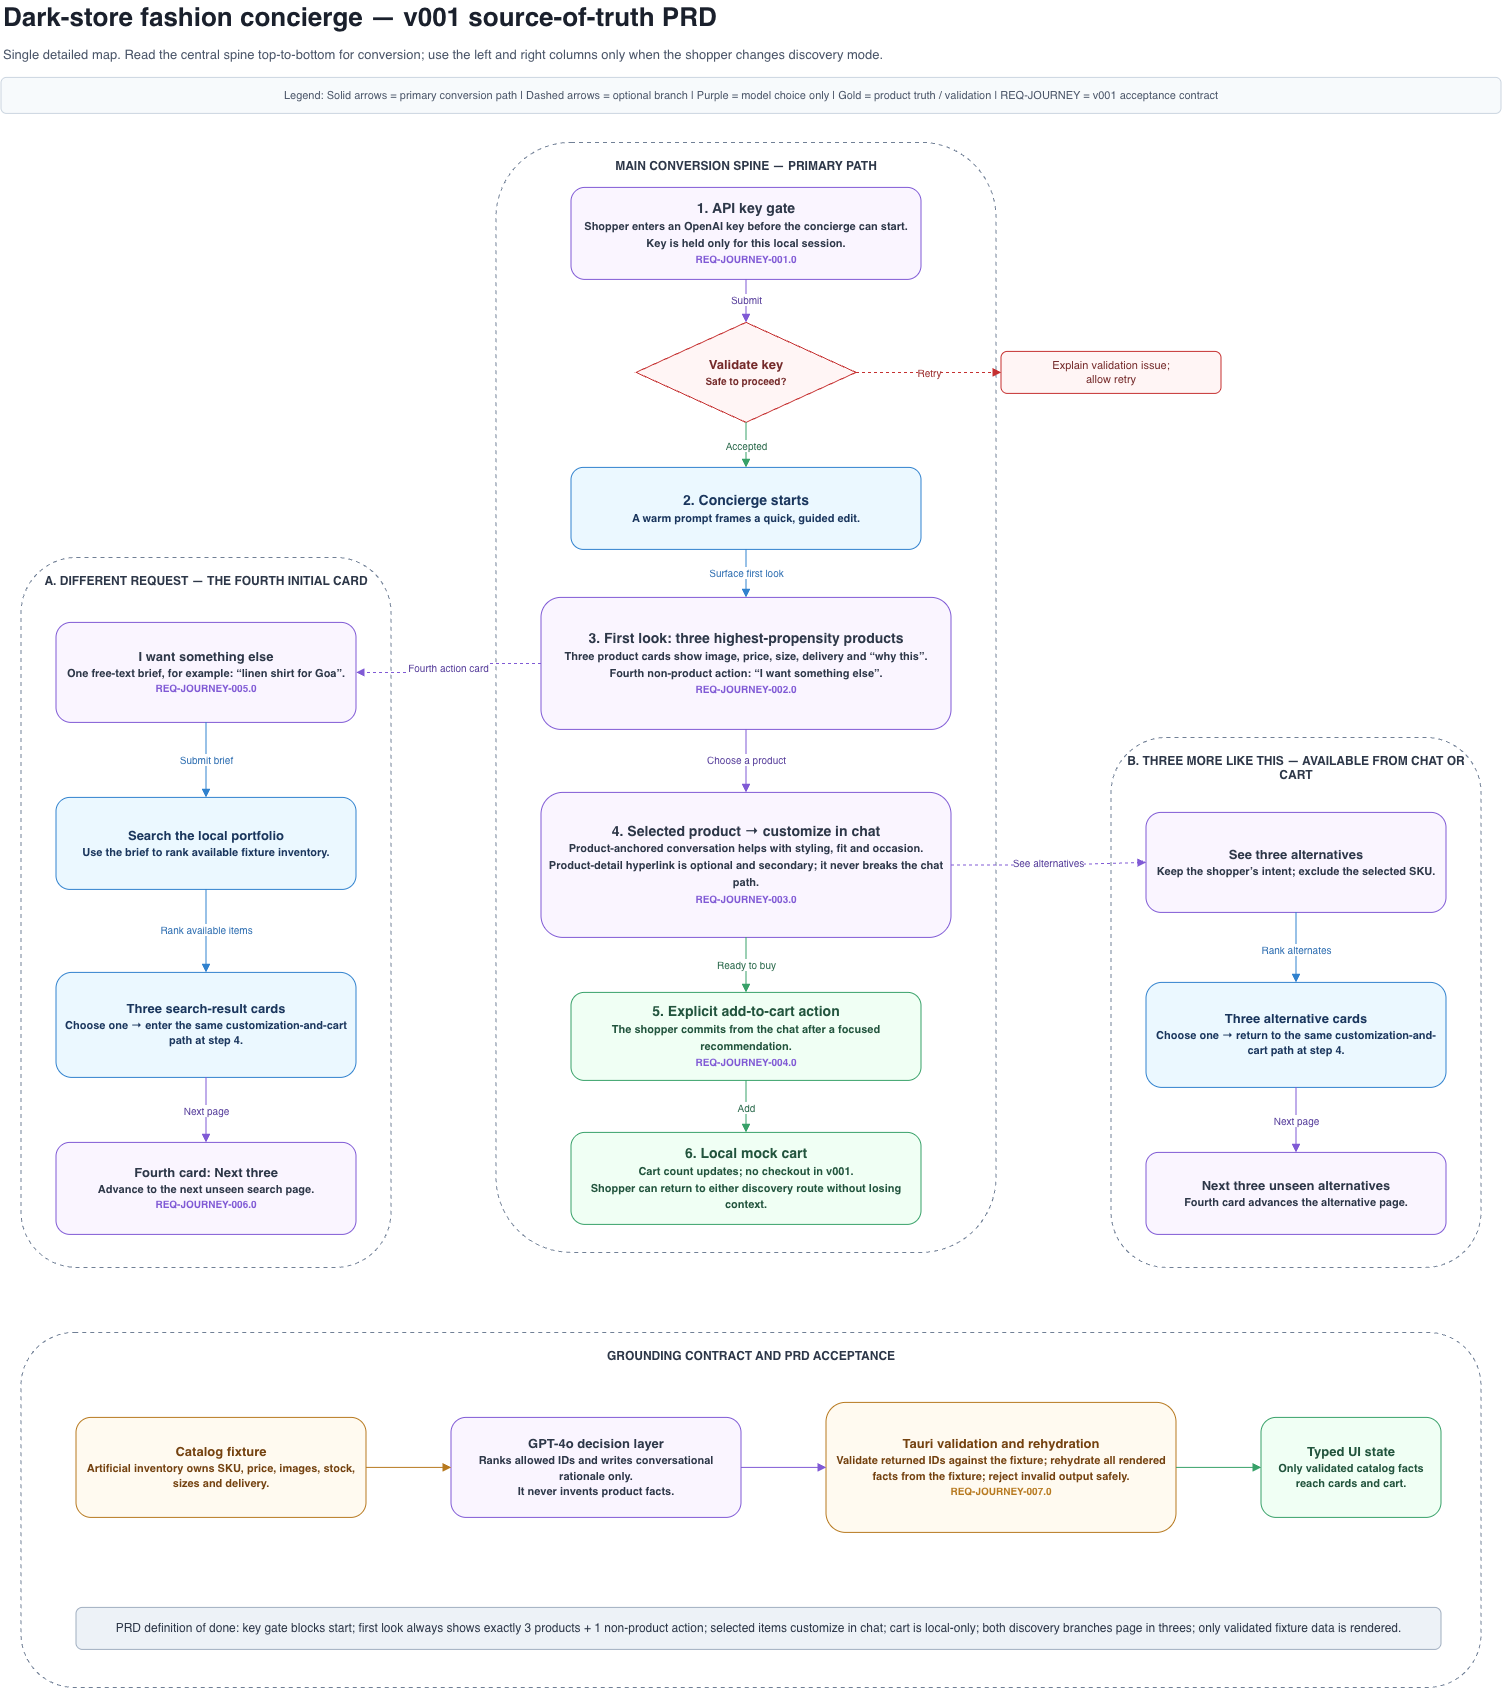

The diagram above was exported from draw.io. Its source (the exported page's mxGraphModel, read from the mxfile embedded in the PNG):
<mxGraphModel dx="2580" dy="1840" grid="1" gridSize="10" guides="1" tooltips="1" connect="1" arrows="1" fold="1" page="1" pageScale="1" pageWidth="1600" pageHeight="1900" math="0" shadow="0">
  <root>
    <mxCell id="0" />
    <mxCell id="1" parent="0" />
    <mxCell id="title" parent="1" style="text;html=1;align=left;verticalAlign=middle;fontSize=26;fontStyle=1;fontColor=#1A202C;whiteSpace=wrap;overflow=hidden;" value="Dark-store fashion concierge — v001 source-of-truth PRD" vertex="1">
      <mxGeometry height="35" width="1500" x="50" y="28" as="geometry" />
    </mxCell>
    <mxCell id="subtitle" parent="1" style="text;html=1;align=left;verticalAlign=middle;fontSize=13;fontColor=#4A5568;whiteSpace=wrap;overflow=hidden;" value="Single detailed map. Read the central spine top-to-bottom for conversion; use the left and right columns only when the shopper changes discovery mode." vertex="1">
      <mxGeometry height="24" width="1500" x="50" y="70" as="geometry" />
    </mxCell>
    <mxCell id="legend" parent="1" style="rounded=1;whiteSpace=wrap;html=1;fillColor=#F7FAFC;strokeColor=#CBD5E0;fontSize=11;fontColor=#4A5568;align=center;verticalAlign=middle;" value="Legend: Solid arrows = primary conversion path  |  Dashed arrows = optional branch  |  Purple = model choice only  |  Gold = product truth / validation  |  REQ-JOURNEY = v001 acceptance contract" vertex="1">
      <mxGeometry height="36" width="1500" x="50" y="105" as="geometry" />
    </mxCell>
    <mxCell id="mainZone" parent="1" style="rounded=1;whiteSpace=wrap;html=1;align=center;verticalAlign=top;spacingTop=10;fillColor=none;strokeColor=#718096;dashed=1;dashPattern=4 4;fontStyle=1;fontSize=12;fontColor=#2D3748;" value="MAIN CONVERSION SPINE — PRIMARY PATH" vertex="1">
      <mxGeometry height="1110" width="500" x="545" y="170" as="geometry" />
    </mxCell>
    <mxCell id="keyInput" parent="1" style="rounded=1;whiteSpace=wrap;html=1;fillColor=#FAF5FF;strokeColor=#805AD5;fontColor=#2D3748;fontSize=14;fontStyle=1;align=center;verticalAlign=middle;spacing=8;" value="1. API key gate&lt;br&gt;&lt;font style=&quot;font-size:11px&quot;&gt;Shopper enters an OpenAI key before the concierge can start.&lt;br&gt;Key is held only for this local session.&lt;/font&gt;&lt;br&gt;&lt;font style=&quot;font-size:10px;color:#805AD5&quot;&gt;REQ-JOURNEY-001.0&lt;/font&gt;" vertex="1">
      <mxGeometry height="92" width="350" x="620" y="215" as="geometry" />
    </mxCell>
    <mxCell id="validateKey" parent="1" style="shape=rhombus;whiteSpace=wrap;html=1;fillColor=#FFF5F5;strokeColor=#C53030;fontColor=#742A2A;fontSize=13;fontStyle=1;align=center;verticalAlign=middle;" value="Validate key&lt;br&gt;&lt;font style=&quot;font-size:10px&quot;&gt;Safe to proceed?&lt;/font&gt;" vertex="1">
      <mxGeometry height="100" width="220" x="685" y="350" as="geometry" />
    </mxCell>
    <mxCell id="keyRejected" parent="1" style="rounded=1;whiteSpace=wrap;html=1;fillColor=#FFF5F5;strokeColor=#C53030;fontColor=#742A2A;fontSize=11;align=center;verticalAlign=middle;" value="Explain validation issue;&lt;br&gt;allow retry" vertex="1">
      <mxGeometry height="42" width="220" x="1050" y="379" as="geometry" />
    </mxCell>
    <mxCell id="startConcierge" parent="1" style="rounded=1;whiteSpace=wrap;html=1;fillColor=#EBF8FF;strokeColor=#3182CE;fontColor=#1A365D;fontSize=14;fontStyle=1;align=center;verticalAlign=middle;spacing=8;" value="2. Concierge starts&lt;br&gt;&lt;font style=&quot;font-size:11px&quot;&gt;A warm prompt frames a quick, guided edit.&lt;/font&gt;" vertex="1">
      <mxGeometry height="82" width="350" x="620" y="495" as="geometry" />
    </mxCell>
    <mxCell id="topThree" parent="1" style="rounded=1;whiteSpace=wrap;html=1;fillColor=#FAF5FF;strokeColor=#805AD5;fontColor=#2D3748;fontSize=14;fontStyle=1;align=center;verticalAlign=middle;spacing=8;" value="3. First look: three highest-propensity products&lt;br&gt;&lt;font style=&quot;font-size:11px&quot;&gt;Three product cards show image, price, size, delivery and “why this”.&lt;br&gt;Fourth non-product action: “I want something else”.&lt;/font&gt;&lt;br&gt;&lt;font style=&quot;font-size:10px;color:#805AD5&quot;&gt;REQ-JOURNEY-002.0&lt;/font&gt;" vertex="1">
      <mxGeometry height="132" width="410" x="590" y="625" as="geometry" />
    </mxCell>
    <mxCell id="customChat" parent="1" style="rounded=1;whiteSpace=wrap;html=1;fillColor=#FAF5FF;strokeColor=#805AD5;fontColor=#2D3748;fontSize=14;fontStyle=1;align=center;verticalAlign=middle;spacing=8;" value="4. Selected product → customize in chat&lt;br&gt;&lt;font style=&quot;font-size:11px&quot;&gt;Product-anchored conversation helps with styling, fit and occasion.&lt;br&gt;Product-detail hyperlink is optional and secondary; it never breaks the chat path.&lt;/font&gt;&lt;br&gt;&lt;font style=&quot;font-size:10px;color:#805AD5&quot;&gt;REQ-JOURNEY-003.0&lt;/font&gt;" vertex="1">
      <mxGeometry height="145" width="410" x="590" y="820" as="geometry" />
    </mxCell>
    <mxCell id="addCart" parent="1" style="rounded=1;whiteSpace=wrap;html=1;fillColor=#F0FFF4;strokeColor=#38A169;fontColor=#22543D;fontSize=14;fontStyle=1;align=center;verticalAlign=middle;spacing=8;" value="5. Explicit add-to-cart action&lt;br&gt;&lt;font style=&quot;font-size:11px&quot;&gt;The shopper commits from the chat after a focused recommendation.&lt;/font&gt;&lt;br&gt;&lt;font style=&quot;font-size:10px;color:#805AD5&quot;&gt;REQ-JOURNEY-004.0&lt;/font&gt;" vertex="1">
      <mxGeometry height="88" width="350" x="620" y="1020" as="geometry" />
    </mxCell>
    <mxCell id="mockCart" parent="1" style="rounded=1;whiteSpace=wrap;html=1;fillColor=#F0FFF4;strokeColor=#38A169;fontColor=#22543D;fontSize=14;fontStyle=1;align=center;verticalAlign=middle;spacing=8;" value="6. Local mock cart&lt;br&gt;&lt;font style=&quot;font-size:11px&quot;&gt;Cart count updates; no checkout in v001.&lt;br&gt;Shopper can return to either discovery route without losing context.&lt;/font&gt;" vertex="1">
      <mxGeometry height="92" width="350" x="620" y="1160" as="geometry" />
    </mxCell>
    <mxCell id="differentZone" parent="1" style="rounded=1;whiteSpace=wrap;html=1;align=center;verticalAlign=top;spacingTop=10;fillColor=none;strokeColor=#718096;dashed=1;dashPattern=4 4;fontStyle=1;fontSize=12;fontColor=#2D3748;" value="A. DIFFERENT REQUEST — THE FOURTH INITIAL CARD" vertex="1">
      <mxGeometry height="710" width="370" x="70" y="585" as="geometry" />
    </mxCell>
    <mxCell id="otherBrief" parent="1" style="rounded=1;whiteSpace=wrap;html=1;fillColor=#FAF5FF;strokeColor=#805AD5;fontColor=#2D3748;fontSize=13;fontStyle=1;align=center;verticalAlign=middle;spacing=8;" value="I want something else&lt;br&gt;&lt;font style=&quot;font-size:11px&quot;&gt;One free-text brief, for example: “linen shirt for Goa”.&lt;/font&gt;&lt;br&gt;&lt;font style=&quot;font-size:10px;color:#805AD5&quot;&gt;REQ-JOURNEY-005.0&lt;/font&gt;" vertex="1">
      <mxGeometry height="100" width="300" x="105" y="650" as="geometry" />
    </mxCell>
    <mxCell id="portfolioSearch" parent="1" style="rounded=1;whiteSpace=wrap;html=1;fillColor=#EBF8FF;strokeColor=#3182CE;fontColor=#1A365D;fontSize=13;fontStyle=1;align=center;verticalAlign=middle;spacing=8;" value="Search the local portfolio&lt;br&gt;&lt;font style=&quot;font-size:11px&quot;&gt;Use the brief to rank available fixture inventory.&lt;/font&gt;" vertex="1">
      <mxGeometry height="92" width="300" x="105" y="825" as="geometry" />
    </mxCell>
    <mxCell id="searchResults" parent="1" style="rounded=1;whiteSpace=wrap;html=1;fillColor=#EBF8FF;strokeColor=#3182CE;fontColor=#1A365D;fontSize=13;fontStyle=1;align=center;verticalAlign=middle;spacing=8;" value="Three search-result cards&lt;br&gt;&lt;font style=&quot;font-size:11px&quot;&gt;Choose one → enter the same customization-and-cart path at step 4.&lt;/font&gt;" vertex="1">
      <mxGeometry height="105" width="300" x="105" y="1000" as="geometry" />
    </mxCell>
    <mxCell id="searchNextThree" parent="1" style="rounded=1;whiteSpace=wrap;html=1;fillColor=#FAF5FF;strokeColor=#805AD5;fontColor=#2D3748;fontSize=13;fontStyle=1;align=center;verticalAlign=middle;spacing=8;" value="Fourth card: Next three&lt;br&gt;&lt;font style=&quot;font-size:11px&quot;&gt;Advance to the next unseen search page.&lt;/font&gt;&lt;br&gt;&lt;font style=&quot;font-size:10px;color:#805AD5&quot;&gt;REQ-JOURNEY-006.0&lt;/font&gt;" vertex="1">
      <mxGeometry height="92" width="300" x="105" y="1170" as="geometry" />
    </mxCell>
    <mxCell id="alternativesZone" parent="1" style="rounded=1;whiteSpace=wrap;html=1;align=center;verticalAlign=top;spacingTop=10;fillColor=none;strokeColor=#718096;dashed=1;dashPattern=4 4;fontStyle=1;fontSize=12;fontColor=#2D3748;" value="B. THREE MORE LIKE THIS — AVAILABLE FROM CHAT OR CART" vertex="1">
      <mxGeometry height="530" width="370" x="1160" y="765" as="geometry" />
    </mxCell>
    <mxCell id="threeAlternatives" parent="1" style="rounded=1;whiteSpace=wrap;html=1;fillColor=#FAF5FF;strokeColor=#805AD5;fontColor=#2D3748;fontSize=13;fontStyle=1;align=center;verticalAlign=middle;spacing=8;" value="See three alternatives&lt;br&gt;&lt;font style=&quot;font-size:11px&quot;&gt;Keep the shopper’s intent; exclude the selected SKU.&lt;/font&gt;" vertex="1">
      <mxGeometry height="100" width="300" x="1195" y="840" as="geometry" />
    </mxCell>
    <mxCell id="alternativeResults" parent="1" style="rounded=1;whiteSpace=wrap;html=1;fillColor=#EBF8FF;strokeColor=#3182CE;fontColor=#1A365D;fontSize=13;fontStyle=1;align=center;verticalAlign=middle;spacing=8;" value="Three alternative cards&lt;br&gt;&lt;font style=&quot;font-size:11px&quot;&gt;Choose one → return to the same customization-and-cart path at step 4.&lt;/font&gt;" vertex="1">
      <mxGeometry height="105" width="300" x="1195" y="1010" as="geometry" />
    </mxCell>
    <mxCell id="alternativeNextThree" parent="1" style="rounded=1;whiteSpace=wrap;html=1;fillColor=#FAF5FF;strokeColor=#805AD5;fontColor=#2D3748;fontSize=13;fontStyle=1;align=center;verticalAlign=middle;spacing=8;" value="Next three unseen alternatives&lt;br&gt;&lt;font style=&quot;font-size:11px&quot;&gt;Fourth card advances the alternative page.&lt;/font&gt;" vertex="1">
      <mxGeometry height="82" width="300" x="1195" y="1180" as="geometry" />
    </mxCell>
    <mxCell id="contractZone" parent="1" style="rounded=1;whiteSpace=wrap;html=1;align=center;verticalAlign=top;spacingTop=10;fillColor=none;strokeColor=#718096;dashed=1;dashPattern=4 4;fontStyle=1;fontSize=12;fontColor=#2D3748;" value="GROUNDING CONTRACT AND PRD ACCEPTANCE" vertex="1">
      <mxGeometry height="355" width="1460" x="70" y="1360" as="geometry" />
    </mxCell>
    <mxCell id="fixture" parent="1" style="rounded=1;whiteSpace=wrap;html=1;fillColor=#FFFAF0;strokeColor=#B7791F;fontColor=#744210;fontSize=13;fontStyle=1;align=center;verticalAlign=middle;spacing=8;" value="Catalog fixture&lt;br&gt;&lt;font style=&quot;font-size:11px&quot;&gt;Artificial inventory owns SKU, price, images, stock, sizes and delivery.&lt;/font&gt;" vertex="1">
      <mxGeometry height="100" width="290" x="125" y="1445" as="geometry" />
    </mxCell>
    <mxCell id="modelChoice" parent="1" style="rounded=1;whiteSpace=wrap;html=1;fillColor=#FAF5FF;strokeColor=#805AD5;fontColor=#2D3748;fontSize=13;fontStyle=1;align=center;verticalAlign=middle;spacing=8;" value="GPT-4o decision layer&lt;br&gt;&lt;font style=&quot;font-size:11px&quot;&gt;Ranks allowed IDs and writes conversational rationale only.&lt;br&gt;It never invents product facts.&lt;/font&gt;" vertex="1">
      <mxGeometry height="100" width="290" x="500" y="1445" as="geometry" />
    </mxCell>
    <mxCell id="guard" parent="1" style="rounded=1;whiteSpace=wrap;html=1;fillColor=#FFFAF0;strokeColor=#B7791F;fontColor=#744210;fontSize=13;fontStyle=1;align=center;verticalAlign=middle;spacing=8;" value="Tauri validation and rehydration&lt;br&gt;&lt;font style=&quot;font-size:11px&quot;&gt;Validate returned IDs against the fixture; rehydrate all rendered facts from the fixture; reject invalid output safely.&lt;/font&gt;&lt;br&gt;&lt;font style=&quot;font-size:10px;color:#B7791F&quot;&gt;REQ-JOURNEY-007.0&lt;/font&gt;" vertex="1">
      <mxGeometry height="130" width="350" x="875" y="1430" as="geometry" />
    </mxCell>
    <mxCell id="typedUi" parent="1" style="rounded=1;whiteSpace=wrap;html=1;fillColor=#F0FFF4;strokeColor=#38A169;fontColor=#22543D;fontSize=13;fontStyle=1;align=center;verticalAlign=middle;spacing=8;" value="Typed UI state&lt;br&gt;&lt;font style=&quot;font-size:11px&quot;&gt;Only validated catalog facts reach cards and cart.&lt;/font&gt;" vertex="1">
      <mxGeometry height="100" width="180" x="1310" y="1445" as="geometry" />
    </mxCell>
    <mxCell id="prdNote" parent="1" style="rounded=1;whiteSpace=wrap;html=1;fillColor=#EDF2F7;strokeColor=#A0AEC0;fontColor=#2D3748;fontSize=12;align=center;verticalAlign=middle;spacing=8;" value="PRD definition of done: key gate blocks start; first look always shows exactly 3 products + 1 non-product action; selected items customize in chat; cart is local-only; both discovery branches page in threes; only validated fixture data is rendered." vertex="1">
      <mxGeometry height="42" width="1365" x="125" y="1635" as="geometry" />
    </mxCell>
    <mxCell id="e1" edge="1" parent="1" source="keyInput" style="edgeStyle=orthogonalEdgeStyle;rounded=0;html=1;endArrow=block;endFill=1;strokeColor=#805AD5;fontSize=10;fontColor=#553C9A;exitX=0.5;exitY=1;exitPerimeter=0;entryX=0.5;entryY=0;entryPerimeter=0;" target="validateKey" value="Submit">
      <mxGeometry relative="1" as="geometry" />
    </mxCell>
    <mxCell id="e2" edge="1" parent="1" source="validateKey" style="edgeStyle=orthogonalEdgeStyle;rounded=0;html=1;endArrow=block;endFill=1;strokeColor=#38A169;fontSize=10;fontColor=#276749;exitX=0.5;exitY=1;exitPerimeter=0;entryX=0.5;entryY=0;entryPerimeter=0;" target="startConcierge" value="Accepted">
      <mxGeometry relative="1" as="geometry" />
    </mxCell>
    <mxCell id="e3" edge="1" parent="1" source="validateKey" style="edgeStyle=orthogonalEdgeStyle;rounded=0;html=1;endArrow=block;endFill=1;dashed=1;strokeColor=#C53030;fontSize=10;fontColor=#9B2C2C;exitX=1;exitY=0.5;exitPerimeter=0;entryX=0;entryY=0.5;entryPerimeter=0;" target="keyRejected" value="Retry">
      <mxGeometry relative="1" as="geometry" />
    </mxCell>
    <mxCell id="e4" edge="1" parent="1" source="startConcierge" style="edgeStyle=orthogonalEdgeStyle;rounded=0;html=1;endArrow=block;endFill=1;strokeColor=#3182CE;fontSize=10;fontColor=#2B6CB0;exitX=0.5;exitY=1;exitPerimeter=0;entryX=0.5;entryY=0;entryPerimeter=0;" target="topThree" value="Surface first look">
      <mxGeometry relative="1" as="geometry" />
    </mxCell>
    <mxCell id="e5" edge="1" parent="1" source="topThree" style="edgeStyle=orthogonalEdgeStyle;rounded=0;html=1;endArrow=block;endFill=1;strokeColor=#805AD5;fontSize=10;fontColor=#553C9A;exitX=0.5;exitY=1;exitPerimeter=0;entryX=0.5;entryY=0;entryPerimeter=0;" target="customChat" value="Choose a product">
      <mxGeometry relative="1" as="geometry" />
    </mxCell>
    <mxCell id="e6" edge="1" parent="1" source="customChat" style="edgeStyle=orthogonalEdgeStyle;rounded=0;html=1;endArrow=block;endFill=1;strokeColor=#38A169;fontSize=10;fontColor=#276749;exitX=0.5;exitY=1;exitPerimeter=0;entryX=0.5;entryY=0;entryPerimeter=0;" target="addCart" value="Ready to buy">
      <mxGeometry relative="1" as="geometry" />
    </mxCell>
    <mxCell id="e7" edge="1" parent="1" source="addCart" style="edgeStyle=orthogonalEdgeStyle;rounded=0;html=1;endArrow=block;endFill=1;strokeColor=#38A169;fontSize=10;fontColor=#276749;exitX=0.5;exitY=1;exitPerimeter=0;entryX=0.5;entryY=0;entryPerimeter=0;" target="mockCart" value="Add">
      <mxGeometry relative="1" as="geometry" />
    </mxCell>
    <mxCell id="e8" edge="1" parent="1" source="topThree" style="edgeStyle=orthogonalEdgeStyle;rounded=0;html=1;endArrow=block;endFill=1;dashed=1;strokeColor=#805AD5;fontSize=10;fontColor=#553C9A;exitX=0;exitY=0.5;exitPerimeter=0;entryX=1;entryY=0.5;entryPerimeter=0;" target="otherBrief" value="Fourth action card">
      <mxGeometry relative="1" as="geometry" />
    </mxCell>
    <mxCell id="e9" edge="1" parent="1" source="otherBrief" style="edgeStyle=orthogonalEdgeStyle;rounded=0;html=1;endArrow=block;endFill=1;strokeColor=#3182CE;fontSize=10;fontColor=#2B6CB0;exitX=0.5;exitY=1;exitPerimeter=0;entryX=0.5;entryY=0;entryPerimeter=0;" target="portfolioSearch" value="Submit brief">
      <mxGeometry relative="1" as="geometry" />
    </mxCell>
    <mxCell id="e10" edge="1" parent="1" source="portfolioSearch" style="edgeStyle=orthogonalEdgeStyle;rounded=0;html=1;endArrow=block;endFill=1;strokeColor=#3182CE;fontSize=10;fontColor=#2B6CB0;exitX=0.5;exitY=1;exitPerimeter=0;entryX=0.5;entryY=0;entryPerimeter=0;" target="searchResults" value="Rank available items">
      <mxGeometry relative="1" as="geometry" />
    </mxCell>
    <mxCell id="e11" edge="1" parent="1" source="searchResults" style="edgeStyle=orthogonalEdgeStyle;rounded=0;html=1;endArrow=block;endFill=1;strokeColor=#805AD5;fontSize=10;fontColor=#553C9A;exitX=0.5;exitY=1;exitPerimeter=0;entryX=0.5;entryY=0;entryPerimeter=0;" target="searchNextThree" value="Next page">
      <mxGeometry relative="1" as="geometry" />
    </mxCell>
    <mxCell id="e12" edge="1" parent="1" source="customChat" style="edgeStyle=orthogonalEdgeStyle;rounded=0;html=1;endArrow=block;endFill=1;dashed=1;strokeColor=#805AD5;fontSize=10;fontColor=#553C9A;exitX=1;exitY=0.5;exitPerimeter=0;entryX=0;entryY=0.5;entryPerimeter=0;" target="threeAlternatives" value="See alternatives">
      <mxGeometry relative="1" as="geometry" />
    </mxCell>
    <mxCell id="e13" edge="1" parent="1" source="threeAlternatives" style="edgeStyle=orthogonalEdgeStyle;rounded=0;html=1;endArrow=block;endFill=1;strokeColor=#3182CE;fontSize=10;fontColor=#2B6CB0;exitX=0.5;exitY=1;exitPerimeter=0;entryX=0.5;entryY=0;entryPerimeter=0;" target="alternativeResults" value="Rank alternates">
      <mxGeometry relative="1" as="geometry" />
    </mxCell>
    <mxCell id="e14" edge="1" parent="1" source="alternativeResults" style="edgeStyle=orthogonalEdgeStyle;rounded=0;html=1;endArrow=block;endFill=1;strokeColor=#805AD5;fontSize=10;fontColor=#553C9A;exitX=0.5;exitY=1;exitPerimeter=0;entryX=0.5;entryY=0;entryPerimeter=0;" target="alternativeNextThree" value="Next page">
      <mxGeometry relative="1" as="geometry" />
    </mxCell>
    <mxCell id="e15" edge="1" parent="1" source="fixture" style="edgeStyle=orthogonalEdgeStyle;rounded=0;html=1;endArrow=block;endFill=1;strokeColor=#B7791F;exitX=1;exitY=0.5;exitPerimeter=0;entryX=0;entryY=0.5;entryPerimeter=0;" target="modelChoice" value="">
      <mxGeometry relative="1" as="geometry" />
    </mxCell>
    <mxCell id="e16" edge="1" parent="1" source="modelChoice" style="edgeStyle=orthogonalEdgeStyle;rounded=0;html=1;endArrow=block;endFill=1;strokeColor=#805AD5;exitX=1;exitY=0.5;exitPerimeter=0;entryX=0;entryY=0.5;entryPerimeter=0;" target="guard" value="">
      <mxGeometry relative="1" as="geometry" />
    </mxCell>
    <mxCell id="e17" edge="1" parent="1" source="guard" style="edgeStyle=orthogonalEdgeStyle;rounded=0;html=1;endArrow=block;endFill=1;strokeColor=#38A169;exitX=1;exitY=0.5;exitPerimeter=0;entryX=0;entryY=0.5;entryPerimeter=0;" target="typedUi" value="">
      <mxGeometry relative="1" as="geometry" />
    </mxCell>
  </root>
</mxGraphModel>